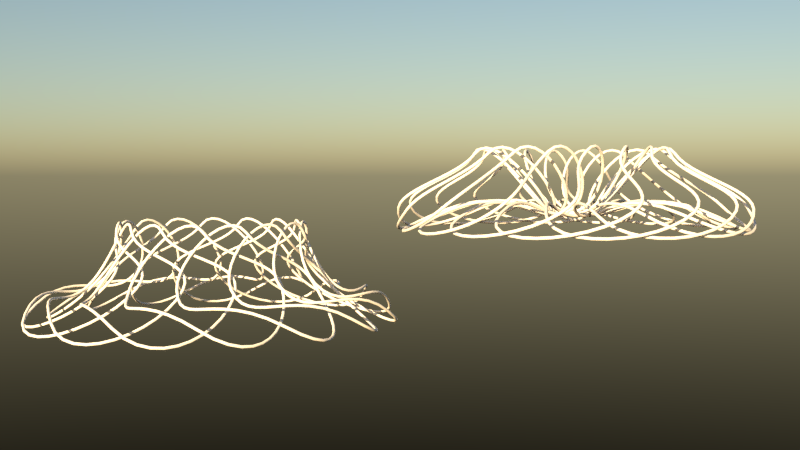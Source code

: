 # Source: roto_knots.blend  (saved by Blender 3.4.6; exported with 4.5.12 LTS)
import bpy
from mathutils import Matrix  # noqa: F401  (used for matrix-valued properties, if any)

bpy.ops.wm.read_factory_settings(use_empty=True)
scene = bpy.context.scene
scene.name = 'scene'

# ---- collections
col_roto_knots = bpy.data.collections.new('roto_knots'); scene.collection.children.link(col_roto_knots)
col_roto_knots.hide_render = True
col_scene = bpy.data.collections.new('scene'); scene.collection.children.link(col_scene)
col_unit_tests = bpy.data.collections.new('unit_tests'); scene.collection.children.link(col_unit_tests)
col_roto_knot = bpy.data.collections.new('roto_knot'); col_unit_tests.children.link(col_roto_knot)

# ---- materials (node trees are filled in below, after node groups)
mat_material = bpy.data.materials.new('Material')

# ---- node groups
ng_nodegroup = bpy.data.node_groups.new('NodeGroup', 'GeometryNodeTree')
_s = ng_nodegroup.interface.new_socket(name='Mesh', in_out='OUTPUT', socket_type='NodeSocketGeometry')
_s = ng_nodegroup.interface.new_socket(name='Count', in_out='INPUT', socket_type='NodeSocketInt')
_s.default_value = 12
_s.min_value = 3
_s = ng_nodegroup.interface.new_socket(name='Y Rotate', in_out='INPUT', socket_type='NodeSocketFloat')
_s.default_value = 0.51
_s.min_value = -1e+04
_s.max_value = 1e+04
_s = ng_nodegroup.interface.new_socket(name='Wideness', in_out='INPUT', socket_type='NodeSocketFloat')
_s.subtype = 'DISTANCE'
_s.default_value = 0.1
_s.min_value = 0.0
_s = ng_nodegroup.interface.new_socket(name='Z Rotate', in_out='INPUT', socket_type='NodeSocketFloat')
_s.default_value = 4.6
_s.min_value = -1e+04
_s.max_value = 1e+04
_s = ng_nodegroup.interface.new_socket(name='CurveObject', in_out='INPUT', socket_type='NodeSocketObject')
_s.default_value = None
ng_nodegroup.is_modifier = True
# nodes of 'NodeGroup' reference scene objects; filled in after objects exist
ng_rotilocate = bpy.data.node_groups.new('rotilocate', 'GeometryNodeTree')
_s = ng_rotilocate.interface.new_socket(name='Geometry', in_out='OUTPUT', socket_type='NodeSocketGeometry')
_s = ng_rotilocate.interface.new_socket(name='Count', in_out='INPUT', socket_type='NodeSocketInt')
_s.default_value = 12
_s.min_value = 3
_s = ng_rotilocate.interface.new_socket(name='radius', in_out='INPUT', socket_type='NodeSocketFloat')
_s.default_value = 0.51
_s.min_value = -1e+04
_s.max_value = 1e+04
_s = ng_rotilocate.interface.new_socket(name='Y Rotate', in_out='INPUT', socket_type='NodeSocketFloat')
_s.default_value = 0.51
_s.min_value = -1e+04
_s.max_value = 1e+04
_s = ng_rotilocate.interface.new_socket(name='Z Rotate', in_out='INPUT', socket_type='NodeSocketFloat')
_s.default_value = 4.6
_s.min_value = -1e+04
_s.max_value = 1e+04
_s = ng_rotilocate.interface.new_socket(name='CurveObject', in_out='INPUT', socket_type='NodeSocketObject')
_s.default_value = None
ng_rotilocate.is_modifier = True
# nodes of 'rotilocate' reference scene objects; filled in after objects exist

# ---- material node trees
mat_material.use_nodes = True; mat_material.node_tree.nodes.clear()
_N = mat_material.node_tree.nodes; _L = mat_material.node_tree.links
n0 = _N.new('ShaderNodeOutputMaterial'); n0.name = 'Material Output'; n0.location = (300, 300)
n1 = _N.new('ShaderNodeBsdfDiffuse'); n1.name = 'Diffuse BSDF'; n1.location = (10, 300)
n1.inputs[0].default_value = (0.1823, 0.8, 0.02707, 1.0)
n1.inputs[1].default_value = 0.2064
_L.new(n1.outputs[0], n0.inputs[0])
n0.is_active_output = True

# ---- world
world_sunsky_sunset = bpy.data.worlds.new('SunSky_Sunset'); scene.world = world_sunsky_sunset
world_sunsky_sunset.use_nodes = True; world_sunsky_sunset.node_tree.nodes.clear()
_N = world_sunsky_sunset.node_tree.nodes; _L = world_sunsky_sunset.node_tree.links
n0 = _N.new('ShaderNodeOutputWorld'); n0.name = 'World Output'; n0.location = (300, 300)
n1 = _N.new('ShaderNodeBackground'); n1.name = 'Background'; n1.location = (10, 300)
n1.inputs[1].default_value = 0.1
n2 = _N.new('ShaderNodeTexSky'); n2.name = 'Sky Texture'; n2.location = (-190, 266)
n2.sun_elevation = 0.2112
n2.sun_rotation = 3.491
_L.new(n1.outputs[0], n0.inputs[0])
_L.new(n2.outputs[0], n1.inputs[0])
n0.is_active_output = True
world_sunsky_sunset.color = (0.05088, 0.05088, 0.05088)
world_sunsky_sunset.use_sun_shadow = False
world_sunsky_sunset.sun_shadow_jitter_overblur = 0.0

# ---- cameras
cam_camera_001 = bpy.data.cameras.new('Camera.001')

# ---- meshes
me_cube_004 = bpy.data.meshes.new('Cube.004')
me_cube_004.from_pydata([(-1.0, -1.0, -1.0), (-1.0, -1.0, 1.0), (-1.0, 1.0, -1.0), (-1.0, 1.0, 1.0), (1.0, -1.0, -1.0), (1.0, -1.0, 1.0), (1.0, 1.0, -1.0), (1.0, 1.0, 1.0)], [], [(0, 1, 3, 2), (2, 3, 7, 6), (6, 7, 5, 4), (4, 5, 1, 0), (2, 6, 4, 0), (7, 3, 1, 5)])
_uv = me_cube_004.uv_layers.new(name='UVMap')
_uv.uv.foreach_set('vector', [0.375, 0.0, 0.625, 0.0, 0.625, 0.25, 0.375, 0.25, 0.375, 0.25, 0.625, 0.25, 0.625, 0.5, 0.375, 0.5, 0.375, 0.5, 0.625, 0.5, 0.625, 0.75, 0.375, 0.75, 0.375, 0.75, 0.625, 0.75, 0.625, 1.0, 0.375, 1.0, 0.125, 0.5, 0.375, 0.5, 0.375, 0.75, 0.125, 0.75, 0.625, 0.5, 0.875, 0.5, 0.875, 0.75, 0.625, 0.75])
me_cube_004.materials.append(mat_material)
me_cube_004.use_remesh_fix_poles = True
me_cube_004.use_remesh_preserve_attributes = False
me_cube_004.update()

# ---- curves / text
cu_beziercircle_005 = bpy.data.curves.new('BezierCircle.005', 'CURVE')
cu_beziercircle_005.dimensions = '3D'
_sp = cu_beziercircle_005.splines.new('BEZIER'); _sp.bezier_points.add(3)
_sp.bezier_points.foreach_set('co', [-0.5966, -0.03667, 0.3966, 0.0, 1.0, -0.03991, 1.024, -0.07335, 0.8131, 0.0, -1.0, -0.03991])
_sp.bezier_points.foreach_set('handle_left', [-0.9595, -0.2734, 0.4815, -0.4847, 0.915, -0.1105, 1.636, 0.746, 0.849, 0.6153, -1.122, 0.05105])
_sp.bezier_points.foreach_set('handle_right', [-0.2337, 0.2, 0.3118, 0.6515, 1.114, 0.05505, 0.4131, -0.8927, 0.7772, -0.4602, -0.9087, -0.1079])
for _p, _l, _r in zip(_sp.bezier_points, ['ALIGNED', 'AUTO', 'ALIGNED', 'AUTO'], ['ALIGNED', 'AUTO', 'ALIGNED', 'AUTO']): _p.handle_left_type = _l; _p.handle_right_type = _r
_sp.order_u = 0
_sp.order_v = 0
_sp.use_cyclic_u = True
cu_beziercircle_005.use_path = True
cu_beziercircle_005.fill_mode = 'FULL'
cu_beziercircle_002 = bpy.data.curves.new('BezierCircle.002', 'CURVE')
cu_beziercircle_002.dimensions = '3D'
_sp = cu_beziercircle_002.splines.new('BEZIER'); _sp.bezier_points.add(3)
_sp.bezier_points.foreach_set('co', [-0.5966, -0.03667, 0.3966, 0.0, 1.0, -0.03991, 1.024, -0.07335, 0.8131, 0.0, -1.0, -0.03991])
_sp.bezier_points.foreach_set('handle_left', [-0.9595, -0.2734, 0.4815, -0.4847, 0.915, -0.1105, 1.636, 0.746, 0.849, 0.6153, -1.122, 0.05105])
_sp.bezier_points.foreach_set('handle_right', [-0.2337, 0.2, 0.3118, 0.6515, 1.114, 0.05505, 0.4131, -0.8927, 0.7772, -0.4602, -0.9087, -0.1079])
for _p, _l, _r in zip(_sp.bezier_points, ['ALIGNED', 'AUTO', 'ALIGNED', 'AUTO'], ['ALIGNED', 'AUTO', 'ALIGNED', 'AUTO']): _p.handle_left_type = _l; _p.handle_right_type = _r
_sp.order_u = 0
_sp.order_v = 0
_sp.use_cyclic_u = True
cu_beziercircle_002.use_path = True
cu_beziercircle_002.fill_mode = 'FULL'

# ---- objects
ob_curve_base = bpy.data.objects.new('curve_base', cu_beziercircle_005)
ob_camera_001 = bpy.data.objects.new('Camera.001', cam_camera_001)
ob_empty_003 = bpy.data.objects.new('Empty.003', None)
ob_roto_knot_1 = bpy.data.objects.new('roto_knot_1', me_cube_004)
ob_roto_knot_2 = bpy.data.objects.new('roto_knot_2', cu_beziercircle_002)
_N = ng_nodegroup.nodes; _L = ng_nodegroup.links
n0 = _N.new('GeometryNodeInstanceOnPoints'); n0.name = 'Instance on Points'; n0.location = (338, 38)
n1 = _N.new('GeometryNodeCurveToMesh'); n1.name = 'Curve to Mesh'; n1.location = (883, 66)
n1.inputs[3].default_value = True
n2 = _N.new('GeometryNodeCurvePrimitiveCircle'); n2.name = 'Curve Circle'; n2.location = (665, -70)
n2.inputs[0].default_value = 50
n2.inputs[1].default_value = (0.0, 0.0, 0.0)
n2.inputs[2].default_value = (0.0, 0.0, 0.0)
n2.inputs[3].default_value = (0.0, 0.0, 0.0)
n2.inputs[4].default_value = 0.02
n3 = _N.new('ShaderNodeMath'); n3.name = 'Math.001'; n3.location = (-516, -213)
n3.operation = 'ARCTAN2'
n4 = _N.new('ShaderNodeSeparateXYZ'); n4.name = 'Separate XYZ'; n4.location = (-702, -237)
n5 = _N.new('ShaderNodeMath'); n5.name = 'Math.003'; n5.location = (-340, -191)
n6 = _N.new('GeometryNodeInputPosition'); n6.name = 'Position'; n6.location = (-883, -231)
n7 = _N.new('NodeGroupInput'); n7.name = 'Group Input'; n7.location = (-1083, 0)
n8 = _N.new('NodeGroupOutput'); n8.name = 'Group Output'; n8.location = (1073, 0)
n9 = _N.new('ShaderNodeCombineXYZ'); n9.name = 'Combine XYZ'; n9.location = (-174, -80)
n10 = _N.new('GeometryNodeMeshCircle'); n10.name = 'Mesh Circle'; n10.location = (52, 332)
n11 = _N.new('GeometryNodeObjectInfo'); n11.name = 'Object Info'; n11.location = (19, 59)
n11.width = 176
n12 = _N.new('ShaderNodeMath'); n12.name = 'Math.004'; n12.location = (-435, 68)
n12.operation = 'MULTIPLY'
n12.inputs[0].default_value = 1.0
n13 = _N.new('GeometryNodeInputNamedAttribute'); n13.name = 'Named Attribute'; n13.location = (858, 66)
n13.inputs[0].default_value = 'radius'
n14 = _N.new('GeometryNodeSwitch'); n14.name = 'Switch'; n14.location = (858, 66)
n14.input_type = 'FLOAT'
n14.inputs[1].default_value = 1.0
_L.new(n1.outputs[0], n8.inputs[0])
_L.new(n7.outputs[0], n10.inputs[0])
_L.new(n7.outputs[1], n12.inputs[1])
_L.new(n7.outputs[2], n10.inputs[1])
_L.new(n7.outputs[3], n5.inputs[1])
_L.new(n10.outputs[0], n0.inputs[0])
_L.new(n6.outputs[0], n4.inputs[0])
_L.new(n4.outputs[0], n3.inputs[1])
_L.new(n4.outputs[1], n3.inputs[0])
_L.new(n3.outputs[0], n5.inputs[0])
_L.new(n5.outputs[0], n9.inputs[2])
_L.new(n9.outputs[0], n0.inputs[5])
_L.new(n11.outputs[4], n0.inputs[2])
_L.new(n0.outputs[0], n1.inputs[0])
_L.new(n2.outputs[0], n1.inputs[1])
_L.new(n12.outputs[0], n9.inputs[1])
_L.new(n7.outputs[4], n11.inputs[0])
_L.new(n13.outputs[1], n14.inputs[0])
_L.new(n13.outputs[0], n14.inputs[2])
_L.new(n14.outputs[0], n1.inputs[2])
n8.is_active_output = True
_N = ng_rotilocate.nodes; _L = ng_rotilocate.links
n0 = _N.new('NodeGroupInput'); n0.name = 'Group Input'; n0.location = (-484, 59)
n1 = _N.new('NodeGroupOutput'); n1.name = 'Group Output'; n1.location = (195, 6)
n2 = _N.new('GeometryNodeGroup'); n2.name = 'Group'; n2.location = (-143, 76)
n2.width = 205
n2.node_tree = ng_nodegroup
_L.new(n2.outputs[0], n1.inputs[0])
_L.new(n0.outputs[0], n2.inputs[0])
_L.new(n0.outputs[2], n2.inputs[1])
_L.new(n0.outputs[1], n2.inputs[2])
_L.new(n0.outputs[3], n2.inputs[3])
_L.new(n0.outputs[4], n2.inputs[4])
n1.is_active_output = True

# ---- transforms, parenting, visibility, modifiers, constraints
ob_curve_base.location = (-1.767, -0.1092, 1.326)
ob_curve_base.hide_render = True
_m = ob_curve_base.modifiers.new('GeometryNodes', 'NODES')
_m.node_group = ng_rotilocate
_gi = [s.identifier for s in ng_rotilocate.interface.items_tree if s.item_type == 'SOCKET' and s.in_out == 'INPUT']
_m[_gi[2]] = 0.72  # Y Rotate
_m[_gi[4]] = None  # CurveObject
_m.show_render = False
ob_camera_001.location = (0.0, -14.9, 0.6517)
ob_camera_001.rotation_euler = (1.317, -0.0002261, 0.2817)
_c = ob_camera_001.constraints.new('TRACK_TO'); _c.name = 'Track To'
_c.target = ob_empty_003
ob_empty_003.location = (0.0, 0.0, 0.0)
ob_empty_003.scale = (3.774, 3.774, 3.774)
ob_roto_knot_1.location = (-2.516, 0.0, -0.7045)
ob_roto_knot_1.scale = (0.9257, 0.9257, 0.9257)
_m = ob_roto_knot_1.modifiers.new('GeometryNodes', 'NODES')
_m.node_group = ng_rotilocate
_gi = [s.identifier for s in ng_rotilocate.interface.items_tree if s.item_type == 'SOCKET' and s.in_out == 'INPUT']
_m[_gi[0]] = 15  # Count
_m[_gi[1]] = -1.356  # radius
_m[_gi[2]] = 0.9899  # Y Rotate
_m[_gi[3]] = 6.319  # Z Rotate
_m[_gi[4]] = ob_curve_base  # CurveObject
ob_roto_knot_2.location = (2.31, 0.0, 0.2632)
_m = ob_roto_knot_2.modifiers.new('GeometryNodes', 'NODES')
_m.node_group = ng_rotilocate
_gi = [s.identifier for s in ng_rotilocate.interface.items_tree if s.item_type == 'SOCKET' and s.in_out == 'INPUT']
_m[_gi[0]] = 18  # Count
_m[_gi[1]] = 1.33  # radius
_m[_gi[2]] = 0.72  # Y Rotate
_m[_gi[4]] = ob_curve_base  # CurveObject

# ---- collection membership
col_roto_knots.objects.link(ob_curve_base)
col_scene.objects.link(ob_camera_001)
col_scene.objects.link(ob_empty_003)
col_roto_knot.objects.link(ob_roto_knot_1)
col_roto_knot.objects.link(ob_roto_knot_2)

# ---- scene / render settings (as saved in the file)
scene.camera = ob_camera_001
scene.frame_start = 1; scene.frame_end = 120; scene.frame_set(118)
scene.render.engine = 'CYCLES'
scene.render.image_settings.file_format = 'FFMPEG'
scene.render.image_settings.color_mode = 'RGB'
scene.render.image_settings.compression = 90
scene.render.resolution_percentage = 50
scene.render.dither_intensity = 0.0
scene.render.bake_margin = 2
scene.render.bake_bias = 0.0
scene.cycles.use_denoising = False
scene.cycles.samples = 10
scene.cycles.sampling_pattern = 'TABULATED_SOBOL'
scene.cycles.light_sampling_threshold = 0.0
scene.cycles.use_adaptive_sampling = False
scene.cycles.use_light_tree = False
scene.cycles.blur_glossy = 0.0
scene.cycles.volume_bounces = 1
scene.cycles.pixel_filter_type = 'GAUSSIAN'
scene.cycles.sample_clamp_indirect = 0.0
scene.view_settings.view_transform = 'Standard'
bpy.context.view_layer.update()
